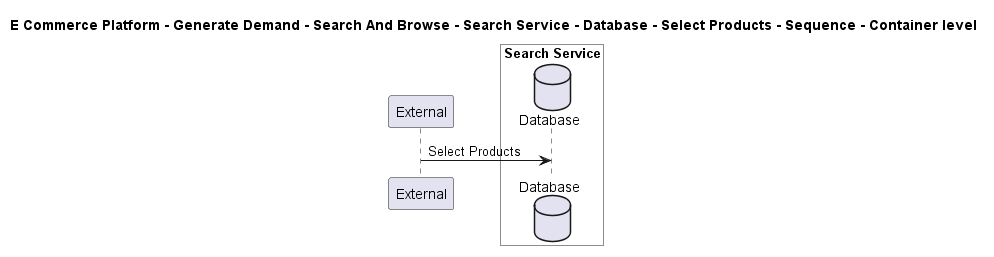

The diagram above was rendered by PlantUML. Its source (embedded in the PNG):
@startuml

title E Commerce Platform - Generate Demand - Search And Browse - Search Service - Database - Select Products - Sequence - Container level

participant "External" as C4InterFlow.SoftwareSystems.ExternalSystem

box "Search Service" #White
    database "Database" as ECommercePlatform.GenerateDemand.SearchAndBrowse.SoftwareSystems.SearchService.Containers.Database
end box


C4InterFlow.SoftwareSystems.ExternalSystem -> ECommercePlatform.GenerateDemand.SearchAndBrowse.SoftwareSystems.SearchService.Containers.Database : Select Products


@enduml